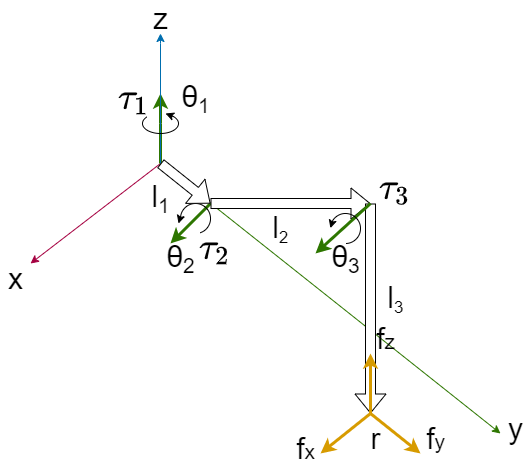

The diagram above was exported from draw.io. Its source (the exported page's mxGraphModel, read from the mxfile embedded in the PNG):
<mxGraphModel dx="869" dy="710" grid="1" gridSize="10" guides="1" tooltips="1" connect="1" arrows="1" fold="1" page="1" pageScale="1" pageWidth="827" pageHeight="1169" math="1" shadow="0">
  <root>
    <mxCell id="0" />
    <mxCell id="1" parent="0" />
    <mxCell id="10" value="" style="endArrow=classic;html=1;strokeColor=#2D7600;strokeWidth=3;fillColor=#60a917;" parent="1" edge="1">
      <mxGeometry width="50" height="50" relative="1" as="geometry">
        <mxPoint x="490" y="760" as="sourcePoint" />
        <mxPoint x="450" y="800" as="targetPoint" />
      </mxGeometry>
    </mxCell>
    <mxCell id="2" value="" style="endArrow=classic;html=1;fillColor=#1ba1e2;strokeColor=#006EAF;startArrow=none;" parent="1" edge="1">
      <mxGeometry width="50" height="50" relative="1" as="geometry">
        <mxPoint x="440" y="600" as="sourcePoint" />
        <mxPoint x="440" y="590" as="targetPoint" />
      </mxGeometry>
    </mxCell>
    <mxCell id="3" value="" style="endArrow=classic;html=1;fillColor=#d80073;strokeColor=#A50040;" parent="1" edge="1">
      <mxGeometry width="50" height="50" relative="1" as="geometry">
        <mxPoint x="440" y="720" as="sourcePoint" />
        <mxPoint x="310" y="820" as="targetPoint" />
      </mxGeometry>
    </mxCell>
    <mxCell id="4" value="" style="endArrow=classic;html=1;fillColor=#60a917;strokeColor=#2D7600;" parent="1" edge="1">
      <mxGeometry width="50" height="50" relative="1" as="geometry">
        <mxPoint x="440" y="720" as="sourcePoint" />
        <mxPoint x="780" y="990" as="targetPoint" />
      </mxGeometry>
    </mxCell>
    <mxCell id="6" value="" style="shape=flexArrow;endArrow=classic;html=1;fillColor=#fff;" parent="1" edge="1">
      <mxGeometry width="50" height="50" relative="1" as="geometry">
        <mxPoint x="490" y="760" as="sourcePoint" />
        <mxPoint x="650" y="760" as="targetPoint" />
      </mxGeometry>
    </mxCell>
    <mxCell id="7" value="" style="shape=flexArrow;endArrow=classic;html=1;fillColor=#fff;" parent="1" edge="1">
      <mxGeometry width="50" height="50" relative="1" as="geometry">
        <mxPoint x="650" y="760" as="sourcePoint" />
        <mxPoint x="650" y="970" as="targetPoint" />
      </mxGeometry>
    </mxCell>
    <mxCell id="9" value="" style="endArrow=classic;html=1;strokeColor=#2D7600;strokeWidth=3;fillColor=#60a917;startArrow=none;" parent="1" edge="1">
      <mxGeometry width="50" height="50" relative="1" as="geometry">
        <mxPoint x="440" y="680" as="sourcePoint" />
        <mxPoint x="440" y="650" as="targetPoint" />
      </mxGeometry>
    </mxCell>
    <mxCell id="16" value="" style="endArrow=none;html=1;strokeColor=#2D7600;strokeWidth=3;fillColor=#60a917;" parent="1" edge="1">
      <mxGeometry width="50" height="50" relative="1" as="geometry">
        <mxPoint x="440" y="719.9999999999999" as="sourcePoint" />
        <mxPoint x="440" y="680" as="targetPoint" />
      </mxGeometry>
    </mxCell>
    <mxCell id="17" value="" style="verticalLabelPosition=bottom;verticalAlign=top;html=1;shape=mxgraph.basic.arc;startAngle=0.7531202853168761;endAngle=0.44879180882521663;" parent="1" vertex="1">
      <mxGeometry x="460" y="760" width="30" height="30" as="geometry" />
    </mxCell>
    <mxCell id="20" value="&lt;font style=&quot;font-size: 30px&quot;&gt;z&lt;/font&gt;" style="text;html=1;align=center;verticalAlign=middle;resizable=0;points=[];autosize=1;strokeColor=none;fillColor=none;" parent="1" vertex="1">
      <mxGeometry x="425" y="560" width="30" height="30" as="geometry" />
    </mxCell>
    <mxCell id="21" value="" style="endArrow=none;html=1;fillColor=#1ba1e2;strokeColor=#006EAF;" parent="1" edge="1">
      <mxGeometry width="50" height="50" relative="1" as="geometry">
        <mxPoint x="440" y="720" as="sourcePoint" />
        <mxPoint x="440" y="600" as="targetPoint" />
      </mxGeometry>
    </mxCell>
    <mxCell id="22" value="&lt;font style=&quot;font-size: 30px&quot;&gt;y&lt;/font&gt;" style="text;html=1;align=center;verticalAlign=middle;resizable=0;points=[];autosize=1;strokeColor=none;fillColor=none;" parent="1" vertex="1">
      <mxGeometry x="780" y="970" width="30" height="30" as="geometry" />
    </mxCell>
    <mxCell id="23" value="&lt;font style=&quot;font-size: 30px&quot;&gt;x&lt;/font&gt;" style="text;html=1;align=center;verticalAlign=middle;resizable=0;points=[];autosize=1;strokeColor=none;fillColor=none;" parent="1" vertex="1">
      <mxGeometry x="280" y="820" width="30" height="30" as="geometry" />
    </mxCell>
    <mxCell id="13" value="" style="verticalLabelPosition=bottom;verticalAlign=top;html=1;shape=mxgraph.basic.arc;startAngle=0.10337900131537389;endAngle=0.8649964496743794;" parent="1" vertex="1">
      <mxGeometry x="422" y="670" width="36" height="20" as="geometry" />
    </mxCell>
    <mxCell id="31" value="&lt;span style=&quot;font-size: 30px&quot;&gt;θ&lt;/span&gt;&lt;span style=&quot;font-size: 25px&quot;&gt;&lt;sub&gt;1&lt;/sub&gt;&lt;/span&gt;" style="text;html=1;align=center;verticalAlign=middle;resizable=0;points=[];autosize=1;strokeColor=none;fillColor=none;" parent="1" vertex="1">
      <mxGeometry x="455" y="640" width="40" height="30" as="geometry" />
    </mxCell>
    <mxCell id="32" value="&lt;font style=&quot;font-size: 30px&quot;&gt;θ&lt;/font&gt;&lt;font style=&quot;font-size: 25px&quot;&gt;&lt;sub&gt;2&lt;/sub&gt;&lt;/font&gt;" style="text;html=1;align=center;verticalAlign=middle;resizable=0;points=[];autosize=1;strokeColor=none;fillColor=none;" parent="1" vertex="1">
      <mxGeometry x="440" y="800" width="40" height="30" as="geometry" />
    </mxCell>
    <mxCell id="34" value="&lt;span style=&quot;font-size: 30px&quot;&gt;l&lt;/span&gt;&lt;span style=&quot;font-size: 25px&quot;&gt;&lt;sub&gt;1&lt;/sub&gt;&lt;/span&gt;" style="text;html=1;align=center;verticalAlign=middle;resizable=0;points=[];autosize=1;strokeColor=none;fillColor=none;" parent="1" vertex="1">
      <mxGeometry x="425" y="740" width="30" height="30" as="geometry" />
    </mxCell>
    <mxCell id="35" value="&lt;span style=&quot;font-size: 30px&quot;&gt;l&lt;/span&gt;&lt;span style=&quot;font-size: 20.8333px&quot;&gt;&lt;sub&gt;2&lt;/sub&gt;&lt;/span&gt;" style="text;html=1;align=center;verticalAlign=middle;resizable=0;points=[];autosize=1;strokeColor=none;fillColor=none;" parent="1" vertex="1">
      <mxGeometry x="545" y="770" width="30" height="30" as="geometry" />
    </mxCell>
    <mxCell id="36" value="&lt;span style=&quot;font-size: 30px&quot;&gt;l&lt;/span&gt;&lt;span style=&quot;font-size: 20.8333px&quot;&gt;&lt;sub&gt;3&lt;/sub&gt;&lt;/span&gt;" style="text;html=1;align=center;verticalAlign=middle;resizable=0;points=[];autosize=1;strokeColor=none;fillColor=none;" parent="1" vertex="1">
      <mxGeometry x="660" y="840" width="30" height="30" as="geometry" />
    </mxCell>
    <mxCell id="43" value="" style="shape=flexArrow;endArrow=classic;html=1;fillColor=#fff;" parent="1" edge="1">
      <mxGeometry width="50" height="50" relative="1" as="geometry">
        <mxPoint x="440.0000000000001" y="720" as="sourcePoint" />
        <mxPoint x="490" y="760" as="targetPoint" />
      </mxGeometry>
    </mxCell>
    <mxCell id="44" value="" style="endArrow=classic;html=1;exitX=0.857;exitY=0.149;exitDx=0;exitDy=0;exitPerimeter=0;" parent="1" source="13" edge="1">
      <mxGeometry width="50" height="50" relative="1" as="geometry">
        <mxPoint x="455" y="670" as="sourcePoint" />
        <mxPoint x="445" y="670" as="targetPoint" />
      </mxGeometry>
    </mxCell>
    <mxCell id="46" value="" style="endArrow=classic;html=1;exitX=0.004;exitY=0.431;exitDx=0;exitDy=0;exitPerimeter=0;" parent="1" source="17" edge="1">
      <mxGeometry width="50" height="50" relative="1" as="geometry">
        <mxPoint x="468" y="750" as="sourcePoint" />
        <mxPoint x="458" y="780" as="targetPoint" />
      </mxGeometry>
    </mxCell>
    <mxCell id="48" value="&lt;span style=&quot;font-size: 30px&quot;&gt;r&lt;/span&gt;" style="text;html=1;align=center;verticalAlign=middle;resizable=0;points=[];autosize=1;strokeColor=none;fillColor=none;" parent="1" vertex="1">
      <mxGeometry x="640" y="980" width="30" height="30" as="geometry" />
    </mxCell>
    <mxCell id="49" value="" style="endArrow=classic;html=1;fillColor=#ffe6cc;strokeColor=#d79b00;strokeWidth=3;" parent="1" edge="1">
      <mxGeometry width="50" height="50" relative="1" as="geometry">
        <mxPoint x="650" y="970" as="sourcePoint" />
        <mxPoint x="600" y="1010" as="targetPoint" />
      </mxGeometry>
    </mxCell>
    <mxCell id="50" value="" style="endArrow=classic;html=1;fillColor=#ffe6cc;strokeColor=#d79b00;strokeWidth=3;" parent="1" edge="1">
      <mxGeometry width="50" height="50" relative="1" as="geometry">
        <mxPoint x="650" y="970" as="sourcePoint" />
        <mxPoint x="700" y="1010" as="targetPoint" />
      </mxGeometry>
    </mxCell>
    <mxCell id="52" value="" style="endArrow=none;html=1;fillColor=#ffe6cc;strokeColor=#d79b00;startArrow=classic;startFill=1;strokeWidth=3;" parent="1" edge="1">
      <mxGeometry width="50" height="50" relative="1" as="geometry">
        <mxPoint x="650" y="910" as="sourcePoint" />
        <mxPoint x="650" y="970" as="targetPoint" />
      </mxGeometry>
    </mxCell>
    <mxCell id="53" value="&lt;sub&gt;&lt;span style=&quot;font-size: 30px&quot;&gt;f&lt;/span&gt;&lt;span style=&quot;font-size: 20.8333px&quot;&gt;z&lt;/span&gt;&lt;/sub&gt;" style="text;html=1;align=center;verticalAlign=middle;resizable=0;points=[];autosize=1;strokeColor=none;fillColor=none;" parent="1" vertex="1">
      <mxGeometry x="650" y="880" width="30" height="30" as="geometry" />
    </mxCell>
    <mxCell id="55" value="&lt;sub&gt;&lt;span style=&quot;font-size: 30px&quot;&gt;f&lt;/span&gt;&lt;span style=&quot;font-size: 20.8333px&quot;&gt;x&lt;/span&gt;&lt;/sub&gt;" style="text;html=1;align=center;verticalAlign=middle;resizable=0;points=[];autosize=1;strokeColor=none;fillColor=none;" parent="1" vertex="1">
      <mxGeometry x="570" y="990" width="30" height="30" as="geometry" />
    </mxCell>
    <mxCell id="56" value="&lt;sub&gt;&lt;span style=&quot;font-size: 30px&quot;&gt;f&lt;/span&gt;&lt;span style=&quot;font-size: 20.8333px&quot;&gt;y&lt;/span&gt;&lt;/sub&gt;" style="text;html=1;align=center;verticalAlign=middle;resizable=0;points=[];autosize=1;strokeColor=none;fillColor=none;" parent="1" vertex="1">
      <mxGeometry x="700" y="980" width="30" height="30" as="geometry" />
    </mxCell>
    <mxCell id="58" value="&lt;span style=&quot;font-size: 30px&quot;&gt;`\tau_{1}`&lt;/span&gt;" style="text;html=1;align=center;verticalAlign=middle;resizable=0;points=[];autosize=1;strokeColor=none;fillColor=none;" parent="1" vertex="1">
      <mxGeometry x="344" y="640" width="140" height="30" as="geometry" />
    </mxCell>
    <mxCell id="12" value="" style="endArrow=classic;html=1;strokeColor=#2D7600;strokeWidth=3;fillColor=#60a917;" parent="1" edge="1">
      <mxGeometry width="50" height="50" relative="1" as="geometry">
        <mxPoint x="650" y="760" as="sourcePoint" />
        <mxPoint x="595" y="810" as="targetPoint" />
      </mxGeometry>
    </mxCell>
    <mxCell id="24" value="" style="verticalLabelPosition=bottom;verticalAlign=top;html=1;shape=mxgraph.basic.arc;startAngle=0.7901952613890719;endAngle=0.4968173254495136;" parent="1" vertex="1">
      <mxGeometry x="610" y="770" width="30" height="30" as="geometry" />
    </mxCell>
    <mxCell id="33" value="&lt;font style=&quot;font-size: 30px&quot;&gt;θ&lt;/font&gt;&lt;font style=&quot;font-size: 25px&quot;&gt;&lt;sub&gt;3&lt;/sub&gt;&lt;/font&gt;" style="text;html=1;align=center;verticalAlign=middle;resizable=0;points=[];autosize=1;strokeColor=none;fillColor=none;" parent="1" vertex="1">
      <mxGeometry x="605" y="800" width="40" height="30" as="geometry" />
    </mxCell>
    <mxCell id="47" value="" style="endArrow=classic;html=1;exitX=0.071;exitY=0.243;exitDx=0;exitDy=0;exitPerimeter=0;entryX=-0.004;entryY=0.489;entryDx=0;entryDy=0;entryPerimeter=0;" parent="1" source="24" target="24" edge="1">
      <mxGeometry width="50" height="50" relative="1" as="geometry">
        <mxPoint x="605" y="760" as="sourcePoint" />
        <mxPoint x="595" y="790" as="targetPoint" />
      </mxGeometry>
    </mxCell>
    <mxCell id="59" value="&lt;span style=&quot;font-size: 30px&quot;&gt;`\tau_{2}`&lt;/span&gt;" style="text;html=1;align=center;verticalAlign=middle;resizable=0;points=[];autosize=1;strokeColor=none;fillColor=none;" parent="1" vertex="1">
      <mxGeometry x="425" y="790" width="140" height="30" as="geometry" />
    </mxCell>
    <mxCell id="60" value="&lt;span style=&quot;font-size: 30px&quot;&gt;`\tau_{3}`&lt;/span&gt;" style="text;html=1;align=center;verticalAlign=middle;resizable=0;points=[];autosize=1;strokeColor=none;fillColor=none;" parent="1" vertex="1">
      <mxGeometry x="605" y="730" width="140" height="30" as="geometry" />
    </mxCell>
  </root>
</mxGraphModel>